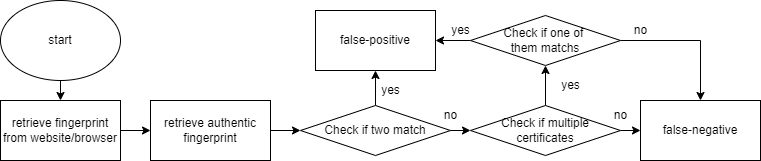

The diagram above was exported from draw.io. Its source (the exported page's mxGraphModel, read from the mxfile embedded in the PNG):
<mxGraphModel dx="942" dy="582" grid="1" gridSize="10" guides="1" tooltips="1" connect="1" arrows="1" fold="1" page="1" pageScale="1" pageWidth="827" pageHeight="1169" math="0" shadow="0">
  <root>
    <mxCell id="0" />
    <mxCell id="1" parent="0" />
    <mxCell id="DXUg7BbcwgnnSPs_cAx0-21" style="edgeStyle=orthogonalEdgeStyle;rounded=0;orthogonalLoop=1;jettySize=auto;html=1;exitX=0.5;exitY=1;exitDx=0;exitDy=0;entryX=0.5;entryY=0;entryDx=0;entryDy=0;" edge="1" parent="1" source="DXUg7BbcwgnnSPs_cAx0-1" target="DXUg7BbcwgnnSPs_cAx0-2">
      <mxGeometry relative="1" as="geometry" />
    </mxCell>
    <mxCell id="DXUg7BbcwgnnSPs_cAx0-1" value="start" style="ellipse;whiteSpace=wrap;html=1;" vertex="1" parent="1">
      <mxGeometry x="20" y="50" width="120" height="80" as="geometry" />
    </mxCell>
    <mxCell id="DXUg7BbcwgnnSPs_cAx0-22" style="edgeStyle=orthogonalEdgeStyle;rounded=0;orthogonalLoop=1;jettySize=auto;html=1;exitX=1;exitY=0.5;exitDx=0;exitDy=0;entryX=0;entryY=0.5;entryDx=0;entryDy=0;" edge="1" parent="1" source="DXUg7BbcwgnnSPs_cAx0-2" target="DXUg7BbcwgnnSPs_cAx0-3">
      <mxGeometry relative="1" as="geometry" />
    </mxCell>
    <mxCell id="DXUg7BbcwgnnSPs_cAx0-2" value="retrieve fingerprint from website/browser" style="rounded=0;whiteSpace=wrap;html=1;" vertex="1" parent="1">
      <mxGeometry x="20" y="150" width="120" height="60" as="geometry" />
    </mxCell>
    <mxCell id="DXUg7BbcwgnnSPs_cAx0-23" style="edgeStyle=orthogonalEdgeStyle;rounded=0;orthogonalLoop=1;jettySize=auto;html=1;exitX=1;exitY=0.5;exitDx=0;exitDy=0;" edge="1" parent="1" source="DXUg7BbcwgnnSPs_cAx0-3" target="DXUg7BbcwgnnSPs_cAx0-4">
      <mxGeometry relative="1" as="geometry" />
    </mxCell>
    <mxCell id="DXUg7BbcwgnnSPs_cAx0-3" value="retrieve authentic fingerprint" style="rounded=0;whiteSpace=wrap;html=1;" vertex="1" parent="1">
      <mxGeometry x="170" y="150" width="120" height="60" as="geometry" />
    </mxCell>
    <mxCell id="DXUg7BbcwgnnSPs_cAx0-24" style="edgeStyle=orthogonalEdgeStyle;rounded=0;orthogonalLoop=1;jettySize=auto;html=1;exitX=0.5;exitY=0;exitDx=0;exitDy=0;entryX=0.5;entryY=1;entryDx=0;entryDy=0;" edge="1" parent="1" source="DXUg7BbcwgnnSPs_cAx0-4" target="DXUg7BbcwgnnSPs_cAx0-15">
      <mxGeometry relative="1" as="geometry" />
    </mxCell>
    <mxCell id="DXUg7BbcwgnnSPs_cAx0-25" style="edgeStyle=orthogonalEdgeStyle;rounded=0;orthogonalLoop=1;jettySize=auto;html=1;exitX=1;exitY=0.5;exitDx=0;exitDy=0;entryX=0;entryY=0.5;entryDx=0;entryDy=0;" edge="1" parent="1" source="DXUg7BbcwgnnSPs_cAx0-4" target="DXUg7BbcwgnnSPs_cAx0-7">
      <mxGeometry relative="1" as="geometry" />
    </mxCell>
    <mxCell id="DXUg7BbcwgnnSPs_cAx0-4" value="Check if two match" style="rhombus;whiteSpace=wrap;html=1;" vertex="1" parent="1">
      <mxGeometry x="320" y="155" width="150" height="50" as="geometry" />
    </mxCell>
    <mxCell id="DXUg7BbcwgnnSPs_cAx0-26" style="edgeStyle=orthogonalEdgeStyle;rounded=0;orthogonalLoop=1;jettySize=auto;html=1;exitX=0.5;exitY=0;exitDx=0;exitDy=0;entryX=0.5;entryY=1;entryDx=0;entryDy=0;" edge="1" parent="1" source="DXUg7BbcwgnnSPs_cAx0-7" target="DXUg7BbcwgnnSPs_cAx0-16">
      <mxGeometry relative="1" as="geometry" />
    </mxCell>
    <mxCell id="DXUg7BbcwgnnSPs_cAx0-28" style="edgeStyle=orthogonalEdgeStyle;rounded=0;orthogonalLoop=1;jettySize=auto;html=1;exitX=1;exitY=0.5;exitDx=0;exitDy=0;entryX=0;entryY=0.5;entryDx=0;entryDy=0;" edge="1" parent="1" source="DXUg7BbcwgnnSPs_cAx0-7" target="DXUg7BbcwgnnSPs_cAx0-8">
      <mxGeometry relative="1" as="geometry" />
    </mxCell>
    <mxCell id="DXUg7BbcwgnnSPs_cAx0-7" value="Check if multiple certificates" style="rhombus;whiteSpace=wrap;html=1;" vertex="1" parent="1">
      <mxGeometry x="490" y="155" width="150" height="50" as="geometry" />
    </mxCell>
    <mxCell id="DXUg7BbcwgnnSPs_cAx0-8" value="false-negative" style="rounded=0;whiteSpace=wrap;html=1;" vertex="1" parent="1">
      <mxGeometry x="660" y="150" width="120" height="60" as="geometry" />
    </mxCell>
    <mxCell id="DXUg7BbcwgnnSPs_cAx0-15" value="false-positive" style="rounded=0;whiteSpace=wrap;html=1;" vertex="1" parent="1">
      <mxGeometry x="335" y="60" width="120" height="60" as="geometry" />
    </mxCell>
    <mxCell id="DXUg7BbcwgnnSPs_cAx0-27" style="edgeStyle=orthogonalEdgeStyle;rounded=0;orthogonalLoop=1;jettySize=auto;html=1;exitX=0;exitY=0.5;exitDx=0;exitDy=0;entryX=1;entryY=0.5;entryDx=0;entryDy=0;" edge="1" parent="1" source="DXUg7BbcwgnnSPs_cAx0-16" target="DXUg7BbcwgnnSPs_cAx0-15">
      <mxGeometry relative="1" as="geometry" />
    </mxCell>
    <mxCell id="DXUg7BbcwgnnSPs_cAx0-33" style="edgeStyle=orthogonalEdgeStyle;rounded=0;orthogonalLoop=1;jettySize=auto;html=1;exitX=1;exitY=0.5;exitDx=0;exitDy=0;entryX=0.5;entryY=0;entryDx=0;entryDy=0;" edge="1" parent="1" source="DXUg7BbcwgnnSPs_cAx0-16" target="DXUg7BbcwgnnSPs_cAx0-8">
      <mxGeometry relative="1" as="geometry" />
    </mxCell>
    <mxCell id="DXUg7BbcwgnnSPs_cAx0-16" value="Check if one of &lt;br&gt;them matchs" style="rhombus;whiteSpace=wrap;html=1;" vertex="1" parent="1">
      <mxGeometry x="490" y="65" width="150" height="50" as="geometry" />
    </mxCell>
    <mxCell id="DXUg7BbcwgnnSPs_cAx0-29" value="yes" style="text;html=1;align=center;verticalAlign=middle;resizable=0;points=[];autosize=1;strokeColor=none;fillColor=none;" vertex="1" parent="1">
      <mxGeometry x="390" y="125" width="40" height="30" as="geometry" />
    </mxCell>
    <mxCell id="DXUg7BbcwgnnSPs_cAx0-30" value="no" style="text;html=1;align=center;verticalAlign=middle;resizable=0;points=[];autosize=1;strokeColor=none;fillColor=none;" vertex="1" parent="1">
      <mxGeometry x="450" y="150" width="40" height="30" as="geometry" />
    </mxCell>
    <mxCell id="DXUg7BbcwgnnSPs_cAx0-31" value="no" style="text;html=1;align=center;verticalAlign=middle;resizable=0;points=[];autosize=1;strokeColor=none;fillColor=none;" vertex="1" parent="1">
      <mxGeometry x="620" y="150" width="40" height="30" as="geometry" />
    </mxCell>
    <mxCell id="DXUg7BbcwgnnSPs_cAx0-32" value="yes" style="text;html=1;align=center;verticalAlign=middle;resizable=0;points=[];autosize=1;strokeColor=none;fillColor=none;" vertex="1" parent="1">
      <mxGeometry x="570" y="120" width="40" height="30" as="geometry" />
    </mxCell>
    <mxCell id="DXUg7BbcwgnnSPs_cAx0-34" value="yes" style="text;html=1;align=center;verticalAlign=middle;resizable=0;points=[];autosize=1;strokeColor=none;fillColor=none;" vertex="1" parent="1">
      <mxGeometry x="460" y="65" width="40" height="30" as="geometry" />
    </mxCell>
    <mxCell id="DXUg7BbcwgnnSPs_cAx0-35" value="no" style="text;html=1;align=center;verticalAlign=middle;resizable=0;points=[];autosize=1;strokeColor=none;fillColor=none;" vertex="1" parent="1">
      <mxGeometry x="640" y="65" width="40" height="30" as="geometry" />
    </mxCell>
  </root>
</mxGraphModel>